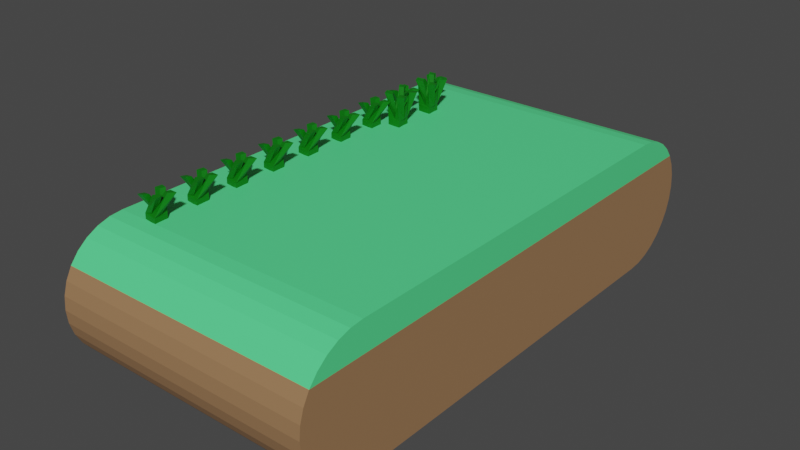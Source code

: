 # Source: plattform.blend  (saved by Blender 3.1.7; exported with 4.5.12 LTS)
import bpy
from mathutils import Matrix  # noqa: F401  (used for matrix-valued properties, if any)

bpy.ops.wm.read_factory_settings(use_empty=True)
scene = bpy.context.scene
scene.name = 'Scene'

# ---- collections
col_collection = bpy.data.collections.new('Collection'); scene.collection.children.link(col_collection)

# ---- materials (node trees are filled in below, after node groups)
mat_gras = bpy.data.materials.new('gras')
mat_gras.use_transparent_shadow = False
mat_dirt = bpy.data.materials.new('dirt')
mat_dirt.use_transparent_shadow = False
mat_plant = bpy.data.materials.new('plant')
mat_plant.use_transparent_shadow = False

# ---- material node trees
mat_gras.use_nodes = True; mat_gras.node_tree.nodes.clear()
_N = mat_gras.node_tree.nodes; _L = mat_gras.node_tree.links
n0 = _N.new('ShaderNodeBsdfPrincipled'); n0.name = 'Principled BSDF'; n0.location = (10, 300)
n0.distribution = 'GGX'
n0.subsurface_method = 'RANDOM_WALK_SKIN'
n0.inputs[0].default_value = (0.09277, 0.8, 0.2691, 1.0)
n0.inputs[3].default_value = 1.45
n0.inputs[27].default_value = (0.0, 0.0, 0.0, 1.0)
n0.inputs[28].default_value = 1.0
n1 = _N.new('ShaderNodeOutputMaterial'); n1.name = 'Material Output'; n1.location = (300, 300)
_L.new(n0.outputs[0], n1.inputs[0])
n1.is_active_output = True
mat_dirt.use_nodes = True; mat_dirt.node_tree.nodes.clear()
_N = mat_dirt.node_tree.nodes; _L = mat_dirt.node_tree.links
n0 = _N.new('ShaderNodeBsdfPrincipled'); n0.name = 'Principled BSDF'; n0.location = (10, 300)
n0.distribution = 'GGX'
n0.subsurface_method = 'RANDOM_WALK_SKIN'
n0.inputs[0].default_value = (0.3278, 0.1812, 0.0865, 1.0)
n0.inputs[3].default_value = 1.45
n0.inputs[27].default_value = (0.0, 0.0, 0.0, 1.0)
n0.inputs[28].default_value = 1.0
n1 = _N.new('ShaderNodeOutputMaterial'); n1.name = 'Material Output'; n1.location = (300, 300)
_L.new(n0.outputs[0], n1.inputs[0])
n1.is_active_output = True
mat_plant.use_nodes = True; mat_plant.node_tree.nodes.clear()
_N = mat_plant.node_tree.nodes; _L = mat_plant.node_tree.links
n0 = _N.new('ShaderNodeBsdfPrincipled'); n0.name = 'Principled BSDF'; n0.location = (10, 300)
n0.distribution = 'GGX'
n0.subsurface_method = 'RANDOM_WALK_SKIN'
n0.inputs[0].default_value = (0.0, 0.1734, 0.001952, 1.0)
n0.inputs[3].default_value = 1.45
n0.inputs[27].default_value = (0.0, 0.0, 0.0, 1.0)
n0.inputs[28].default_value = 1.0
n1 = _N.new('ShaderNodeOutputMaterial'); n1.name = 'Material Output'; n1.location = (300, 300)
_L.new(n0.outputs[0], n1.inputs[0])
n1.is_active_output = True

# ---- world
world_world = bpy.data.worlds.new('World'); scene.world = world_world
world_world.use_nodes = True; world_world.node_tree.nodes.clear()
_N = world_world.node_tree.nodes; _L = world_world.node_tree.links
n0 = _N.new('ShaderNodeOutputWorld'); n0.name = 'World Output'; n0.location = (300, 300)
n1 = _N.new('ShaderNodeBackground'); n1.name = 'Background'; n1.location = (10, 300)
n1.inputs[0].default_value = (0.05088, 0.05088, 0.05088, 1.0)
_L.new(n1.outputs[0], n0.inputs[0])
n0.is_active_output = True
world_world.color = (0.05088, 0.05088, 0.05088)
world_world.use_sun_shadow = False
world_world.sun_shadow_jitter_overblur = 0.0

# ---- meshes
me_cylinder = bpy.data.meshes.new('Cylinder')
me_cylinder.from_pydata([(-1.51e-07, 4.0, -3.0), (0.0, 4.0, 1.0), (0.1951, 3.981, -3.0), (0.1951, 3.981, 1.0), (0.3827, 3.924, -3.0), (0.3827, 3.924, 1.0), (0.5556, 3.831, -3.0), (0.5556, 3.831, 1.0), (0.7071, 3.707, -3.0), (0.7071, 3.707, 1.0), (0.8315, 3.556, -3.0), (0.8315, 3.556, 1.0), (0.9239, 3.383, -3.0), (0.9239, 3.383, 1.0), (0.9808, 3.195, -3.0), (0.9808, 3.195, 1.0), (1.0, 3.0, -3.0), (1.0, 3.0, 1.0), (-1.0, 3.0, -3.0), (-1.0, 3.0, 1.0), (-0.9808, 3.195, -3.0), (-0.9808, 3.195, 1.0), (-0.9239, 3.383, -3.0), (-0.9239, 3.383, 1.0), (-0.8315, 3.556, -3.0), (-0.8315, 3.556, 1.0), (-0.7071, 3.707, -3.0), (-0.7071, 3.707, 1.0), (-0.5556, 3.831, -3.0), (-0.5556, 3.831, 1.0), (-0.3827, 3.924, -3.0), (-0.3827, 3.924, 1.0), (-0.1951, 3.981, -3.0), (-0.1951, 3.981, 1.0), (1.0, -3.0, -3.0), (1.0, -3.0, 1.0), (0.9808, -3.195, -3.0), (0.9808, -3.195, 1.0), (0.9239, -3.383, -3.0), (0.9239, -3.383, 1.0), (0.8315, -3.556, -3.0), (0.8315, -3.556, 1.0), (0.7071, -3.707, -3.0), (0.7071, -3.707, 1.0), (0.5556, -3.831, -3.0), (0.5556, -3.831, 1.0), (0.3827, -3.924, -3.0), (0.3827, -3.924, 1.0), (0.1951, -3.981, -3.0), (0.1951, -3.981, 1.0), (-2.384e-07, -4.0, -3.0), (-8.742e-08, -4.0, 1.0), (-0.1951, -3.981, -3.0), (-0.1951, -3.981, 1.0), (-0.3827, -3.924, -3.0), (-0.3827, -3.924, 1.0), (-0.5556, -3.831, -3.0), (-0.5556, -3.831, 1.0), (-0.7071, -3.707, -3.0), (-0.7071, -3.707, 1.0), (-0.8315, -3.556, -3.0), (-0.8315, -3.556, 1.0), (-0.9239, -3.383, -3.0), (-0.9239, -3.383, 1.0), (-0.9808, -3.195, -3.0), (-0.9808, -3.195, 1.0), (-1.0, -3.0, -3.0), (-1.0, -3.0, 1.0), (-0.7071, 3.0, 1.0), (-0.7071, -3.0, 1.0), (-0.5556, 3.0, 1.0), (-0.5556, -3.0, 1.0)], [], [(0, 1, 3, 2), (2, 3, 5, 4), (4, 5, 7, 6), (6, 7, 9, 8), (8, 9, 11, 10), (10, 11, 13, 12), (12, 13, 15, 14), (14, 15, 17, 16), (18, 19, 21, 20), (20, 21, 23, 22), (22, 23, 25, 24), (24, 25, 27, 26), (26, 27, 29, 28), (28, 29, 31, 30), (3, 1, 33, 31, 29, 70, 17, 15, 13, 11, 9, 7, 5), (30, 31, 33, 32), (32, 33, 1, 0), (0, 2, 4, 6, 8, 10, 12, 14, 16, 18, 20, 22, 24, 26, 28, 30, 32), (34, 35, 37, 36), (36, 37, 39, 38), (38, 39, 41, 40), (40, 41, 43, 42), (42, 43, 45, 44), (44, 45, 47, 46), (46, 47, 49, 48), (48, 49, 51, 50), (50, 51, 53, 52), (52, 53, 55, 54), (54, 55, 57, 56), (56, 57, 59, 58), (58, 59, 61, 60), (60, 61, 63, 62), (62, 63, 65, 64), (64, 65, 67, 66), (35, 71, 57, 55, 53, 51, 49, 47, 45, 43, 41, 39, 37), (66, 34, 36, 38, 40, 42, 44, 46, 48, 50, 52, 54, 56, 58, 60, 62, 64), (17, 70, 71, 35), (17, 35, 34, 16), (16, 34, 66, 18), (18, 66, 67, 19), (59, 69, 67, 65, 63, 61), (68, 27, 25, 23, 21, 19), (69, 68, 19, 67), (57, 71, 69, 59), (70, 29, 27, 68), (71, 70, 68, 69)])
me_cylinder.polygons.foreach_set('material_index', [1, 1, 1, 1, 1, 1, 1, 1, 0, 0, 0, 0, 0, 1, 1, 1, 1, 1, 1, 1, 1, 1, 1, 1, 1, 1, 1, 1, 1, 0, 0, 0, 0, 0, 1, 1, 1, 1, 1, 0, 0, 0, 0, 0, 0, 0])
_uv = me_cylinder.uv_layers.new(name='UVMap')
_uv.uv.foreach_set('vector', [1.0, 0.5, 1.0, 1.0, 0.9688, 1.0, 0.9688, 0.5, 0.9688, 0.5, 0.9688, 1.0, 0.9375, 1.0, 0.9375, 0.5, 0.9375, 0.5, 0.9375, 1.0, 0.9062, 1.0, 0.9062, 0.5, 0.9062, 0.5, 0.9062, 1.0, 0.875, 1.0, 0.875, 0.5, 0.875, 0.5, 0.875, 1.0, 0.8438, 1.0, 0.8438, 0.5, 0.8438, 0.5, 0.8438, 1.0, 0.8125, 1.0, 0.8125, 0.5, 0.8125, 0.5, 0.8125, 1.0, 0.7812, 1.0, 0.7812, 0.5, 0.7812, 0.5, 0.7812, 1.0, 0.75, 1.0, 0.75, 0.5, 0.25, 0.5, 0.25, 1.0, 0.2188, 1.0, 0.2188, 0.5, 0.2188, 0.5, 0.2188, 1.0, 0.1875, 1.0, 0.1875, 0.5, 0.1875, 0.5, 0.1875, 1.0, 0.1562, 1.0, 0.1562, 0.5, 0.1562, 0.5, 0.1562, 1.0, 0.125, 1.0, 0.125, 0.5, 0.125, 0.5, 0.125, 1.0, 0.09375, 1.0, 0.09375, 0.5, 0.09375, 0.5, 0.09375, 1.0, 0.0625, 1.0, 0.0625, 0.5, 0.2968, 0.4854, 0.25, 0.49, 0.2032, 0.4854, 0.1582, 0.4717, 0.1167, 0.4496, 0.1167, 0.25, 0.49, 0.25, 0.4854, 0.2968, 0.4717, 0.3418, 0.4496, 0.3833, 0.4197, 0.4197, 0.3833, 0.4496, 0.3418, 0.4717, 0.0625, 0.5, 0.0625, 1.0, 0.03125, 1.0, 0.03125, 0.5, 0.03125, 0.5, 0.03125, 1.0, 0.0, 1.0, 0.0, 0.5, 0.75, 0.49, 0.7968, 0.4854, 0.8418, 0.4717, 0.8833, 0.4496, 0.9197, 0.4197, 0.9496, 0.3833, 0.9717, 0.3418, 0.9854, 0.2968, 0.99, 0.25, 0.51, 0.25, 0.5146, 0.2968, 0.5283, 0.3418, 0.5504, 0.3833, 0.5803, 0.4197, 0.6167, 0.4496, 0.6582, 0.4717, 0.7032, 0.4854, 0.0, 0.0, 0.49, 0.25, 0.4854, 0.2032, 0.7188, 0.5, 0.7188, 0.5, 0.7188, 1.0, 0.6875, 1.0, 0.6875, 0.5, 0.6875, 0.5, 0.6875, 1.0, 0.6562, 1.0, 0.6562, 0.5, 0.6562, 0.5, 0.6562, 1.0, 0.625, 1.0, 0.625, 0.5, 0.625, 0.5, 0.625, 1.0, 0.5938, 1.0, 0.5938, 0.5, 0.5938, 0.5, 0.5938, 1.0, 0.5625, 1.0, 0.5625, 0.5, 0.5625, 0.5, 0.5625, 1.0, 0.5312, 1.0, 0.5312, 0.5, 0.5312, 0.5, 0.5312, 1.0, 0.5, 1.0, 0.5, 0.5, 0.5, 0.5, 0.5, 1.0, 0.4688, 1.0, 0.4688, 0.5, 0.4688, 0.5, 0.4688, 1.0, 0.4375, 1.0, 0.4375, 0.5, 0.4375, 0.5, 0.4375, 1.0, 0.4062, 1.0, 0.4062, 0.5, 0.4062, 0.5, 0.4062, 1.0, 0.375, 1.0, 0.375, 0.5, 0.375, 0.5, 0.375, 1.0, 0.3438, 1.0, 0.3438, 0.5, 0.3438, 0.5, 0.3438, 1.0, 0.3125, 1.0, 0.3125, 0.5, 0.3125, 0.5, 0.3125, 1.0, 0.2812, 1.0, 0.2812, 0.5, 0.2812, 0.5, 0.2812, 1.0, 0.25, 1.0, 0.25, 0.5, 0.49, 0.25, 0.1167, 0.25, 0.1167, 0.05045, 0.1582, 0.02827, 0.2032, 0.01461, 0.25, 0.01, 0.2968, 0.01461, 0.3418, 0.02827, 0.3833, 0.05045, 0.4197, 0.08029, 0.4496, 0.1167, 0.4717, 0.1582, 0.4854, 0.2032, 0.51, 0.25, 0.99, 0.25, 0.9854, 0.2032, 0.9717, 0.1582, 0.9496, 0.1167, 0.9197, 0.08029, 0.8833, 0.05045, 0.8418, 0.02827, 0.7968, 0.01461, 0.75, 0.01, 0.7032, 0.01461, 0.6582, 0.02827, 0.6167, 0.05045, 0.5803, 0.08029, 0.5504, 0.1167, 0.5283, 0.1582, 0.5146, 0.2032, 0.49, 0.25, 0.1167, 0.25, 0.1167, 0.25, 0.49, 0.25, 0.49, 0.25, 0.49, 0.25, 0.0, 0.0, 0.75, 0.5, 0.75, 0.5, 0.0, 0.0, 0.51, 0.25, 0.51, 0.25, 0.51, 0.25, 0.51, 0.25, 0.25, 1.0, 0.01, 0.25, 0.08029, 0.08029, 0.08029, 0.25, 0.01, 0.25, 0.01461, 0.2032, 0.02827, 0.1582, 0.05045, 0.1167, 0.08029, 0.25, 0.08029, 0.4197, 0.05045, 0.3833, 0.02827, 0.3418, 0.01461, 0.2968, 0.01, 0.25, 0.08029, 0.25, 0.08029, 0.25, 0.01, 0.25, 0.01, 0.25, 0.1167, 0.05045, 0.1167, 0.25, 0.08029, 0.25, 0.08029, 0.08029, 0.1167, 0.25, 0.1167, 0.4496, 0.08029, 0.4197, 0.08029, 0.25, 0.1167, 0.25, 0.1167, 0.25, 0.08029, 0.25, 0.08029, 0.25])
me_cylinder.materials.append(mat_gras)
me_cylinder.materials.append(mat_dirt)
me_cylinder.materials.append(mat_plant)
me_cylinder.use_remesh_fix_poles = True
me_cylinder.use_remesh_preserve_attributes = False
me_cylinder.update()
me_cylinder_003 = bpy.data.meshes.new('Cylinder.003')
me_cylinder_003.from_pydata([(-0.8753, 2.341, -2.565), (-1.082, 2.351, -2.569), (-0.8753, 2.541, -2.565), (-1.079, 2.539, -2.569), (-0.8753, 2.341, -2.365), (-1.076, 2.324, -2.364), (-0.8753, 2.541, -2.365), (-1.072, 2.535, -2.374), (-1.096, 2.449, -2.552), (-1.058, 2.558, -2.463), (-1.078, 2.433, -2.383), (-1.089, 2.365, -2.469), (-1.079, 2.441, -2.46), (-1.378, 2.421, -2.34), (-1.395, 2.332, -2.361), (-1.381, 2.3, -2.267), (-1.389, 2.4, -2.266), (-1.377, 2.588, -2.336), (-1.377, 2.513, -2.356), (-1.388, 2.492, -2.281), (-1.375, 2.59, -2.225), (-1.369, 2.631, -2.549), (-1.355, 2.546, -2.586), (-1.376, 2.532, -2.47), (-1.375, 2.607, -2.45), (-1.348, 2.373, -2.572), (-1.369, 2.265, -2.57), (-1.385, 2.269, -2.478), (-1.369, 2.358, -2.456)], [], [(0, 1, 8, 3, 2), (2, 3, 9, 7, 6), (6, 7, 10, 5, 4), (4, 5, 11, 1, 0), (2, 6, 4, 0), (13, 14, 15, 16), (8, 14, 13, 12), (1, 15, 14, 8), (11, 16, 15, 1), (12, 13, 16, 11), (17, 18, 19, 20), (12, 18, 17, 10), (11, 19, 18, 12), (5, 20, 19, 11), (10, 17, 20, 5), (21, 22, 23, 24), (9, 22, 21, 7), (12, 23, 22, 9), (10, 24, 23, 12), (7, 21, 24, 10), (25, 26, 27, 28), (3, 26, 25, 9), (8, 27, 26, 3), (12, 28, 27, 8), (9, 25, 28, 12)])
me_cylinder_003.polygons.foreach_set('material_index', [2, 2, 2, 2, 2, 2, 2, 2, 2, 2, 2, 2, 2, 2, 2, 2, 2, 2, 2, 2, 2, 2, 2, 2, 2])
_uv = me_cylinder_003.uv_layers.new(name='UVMap')
_uv.uv.foreach_set('vector', [0.375, 0.0, 0.625, 0.0, 0.625, 0.125, 0.625, 0.25, 0.375, 0.25, 0.375, 0.25, 0.625, 0.25, 0.625, 0.375, 0.625, 0.5, 0.375, 0.5, 0.375, 0.5, 0.625, 0.5, 0.625, 0.625, 0.625, 0.75, 0.375, 0.75, 0.375, 0.75, 0.625, 0.75, 0.625, 0.875, 0.625, 1.0, 0.375, 1.0, 0.125, 0.5, 0.375, 0.5, 0.375, 0.75, 0.125, 0.75, 0.75, 0.625, 0.875, 0.625, 0.875, 0.75, 0.75, 0.75, 0.875, 0.625, 0.875, 0.625, 0.75, 0.625, 0.75, 0.625, 0.875, 0.75, 0.875, 0.75, 0.875, 0.625, 0.875, 0.625, 0.75, 0.75, 0.75, 0.75, 0.875, 0.75, 0.875, 0.75, 0.75, 0.625, 0.75, 0.625, 0.75, 0.75, 0.75, 0.75, 0.625, 0.625, 0.75, 0.625, 0.75, 0.75, 0.625, 0.75, 0.75, 0.625, 0.75, 0.625, 0.625, 0.625, 0.625, 0.625, 0.75, 0.75, 0.75, 0.75, 0.75, 0.625, 0.75, 0.625, 0.625, 0.75, 0.625, 0.75, 0.75, 0.75, 0.75, 0.75, 0.625, 0.625, 0.625, 0.625, 0.625, 0.75, 0.625, 0.75, 0.625, 0.5, 0.75, 0.5, 0.75, 0.625, 0.625, 0.625, 0.75, 0.5, 0.75, 0.5, 0.625, 0.5, 0.625, 0.5, 0.75, 0.625, 0.75, 0.625, 0.75, 0.5, 0.75, 0.5, 0.625, 0.625, 0.625, 0.625, 0.75, 0.625, 0.75, 0.625, 0.625, 0.5, 0.625, 0.5, 0.625, 0.625, 0.625, 0.625, 0.75, 0.5, 0.875, 0.5, 0.875, 0.625, 0.75, 0.625, 0.875, 0.5, 0.875, 0.5, 0.75, 0.5, 0.75, 0.5, 0.875, 0.625, 0.875, 0.625, 0.875, 0.5, 0.875, 0.5, 0.75, 0.625, 0.75, 0.625, 0.875, 0.625, 0.875, 0.625, 0.75, 0.5, 0.75, 0.5, 0.75, 0.625, 0.75, 0.625])
me_cylinder_003.materials.append(mat_gras)
me_cylinder_003.materials.append(mat_dirt)
me_cylinder_003.materials.append(mat_plant)
me_cylinder_003.use_remesh_fix_poles = True
me_cylinder_003.use_remesh_preserve_attributes = False
me_cylinder_003.update()
me_cylinder_004 = bpy.data.meshes.new('Cylinder.004')
me_cylinder_004.from_pydata([(0.2525, -0.1045, -0.1166), (0.03673, -0.0936, -0.1278), (0.2525, 0.09547, -0.1166), (0.062, 0.1061, -0.108), (0.2525, -0.1045, 0.08341), (0.05816, -0.1122, 0.09261), (0.2525, 0.09547, 0.08341), (0.04724, 0.1072, 0.06682), (0.04553, 0.01052, -0.105), (0.05522, 0.09676, -0.01181), (0.04178, 0.001982, 0.09692), (0.03803, -0.09618, -0.004356), (0.05727, 0.01661, -0.02682), (-0.3387, -0.1093, -0.03308), (-0.3504, -0.04228, -0.07368), (-0.3592, -0.0687, -0.177), (-0.3579, -0.1801, -0.1237), (-0.3581, -0.165, 0.2324), (-0.3426, -0.04785, 0.1898), (-0.3618, -0.1186, 0.09913), (-0.3417, -0.2124, 0.1285), (-0.3555, 0.1315, 0.2233), (-0.3475, 0.197, 0.1787), (-0.3455, 0.1744, 0.1003), (-0.361, 0.05728, 0.1429), (-0.3433, 0.2089, -0.08271), (-0.3366, 0.299, -0.1176), (-0.353, 0.2533, -0.2016), (-0.3413, 0.1863, -0.161)], [], [(4, 5, 11, 1, 0), (6, 7, 10, 5, 4), (2, 3, 9, 7, 6), (0, 1, 8, 3, 2), (2, 6, 4, 0), (13, 14, 15, 16), (8, 14, 13, 12), (1, 15, 14, 8), (11, 16, 15, 1), (12, 13, 16, 11), (17, 18, 19, 20), (12, 18, 17, 10), (11, 19, 18, 12), (5, 20, 19, 11), (10, 17, 20, 5), (21, 22, 23, 24), (9, 22, 21, 7), (12, 23, 22, 9), (10, 24, 23, 12), (7, 21, 24, 10), (25, 26, 27, 28), (3, 26, 25, 9), (8, 27, 26, 3), (12, 28, 27, 8), (9, 25, 28, 12)])
me_cylinder_004.polygons.foreach_set('material_index', [2, 2, 2, 2, 2, 2, 2, 2, 2, 2, 2, 2, 2, 2, 2, 2, 2, 2, 2, 2, 2, 2, 2, 2, 2])
_uv = me_cylinder_004.uv_layers.new(name='UVMap')
_uv.uv.foreach_set('vector', [0.375, 0.0, 0.625, 0.0, 0.625, 0.125, 0.625, 0.25, 0.375, 0.25, 0.375, 0.25, 0.625, 0.25, 0.625, 0.375, 0.625, 0.5, 0.375, 0.5, 0.375, 0.5, 0.625, 0.5, 0.625, 0.625, 0.625, 0.75, 0.375, 0.75, 0.375, 0.75, 0.625, 0.75, 0.625, 0.875, 0.625, 1.0, 0.375, 1.0, 0.125, 0.5, 0.375, 0.5, 0.375, 0.75, 0.125, 0.75, 0.75, 0.625, 0.875, 0.625, 0.875, 0.75, 0.75, 0.75, 0.875, 0.625, 0.875, 0.625, 0.75, 0.625, 0.75, 0.625, 0.875, 0.75, 0.875, 0.75, 0.875, 0.625, 0.875, 0.625, 0.75, 0.75, 0.75, 0.75, 0.875, 0.75, 0.875, 0.75, 0.75, 0.625, 0.75, 0.625, 0.75, 0.75, 0.75, 0.75, 0.625, 0.625, 0.75, 0.625, 0.75, 0.75, 0.625, 0.75, 0.75, 0.625, 0.75, 0.625, 0.625, 0.625, 0.625, 0.625, 0.75, 0.75, 0.75, 0.75, 0.75, 0.625, 0.75, 0.625, 0.625, 0.75, 0.625, 0.75, 0.75, 0.75, 0.75, 0.75, 0.625, 0.625, 0.625, 0.625, 0.625, 0.75, 0.625, 0.75, 0.625, 0.5, 0.75, 0.5, 0.75, 0.625, 0.625, 0.625, 0.75, 0.5, 0.75, 0.5, 0.625, 0.5, 0.625, 0.5, 0.75, 0.625, 0.75, 0.625, 0.75, 0.5, 0.75, 0.5, 0.625, 0.625, 0.625, 0.625, 0.75, 0.625, 0.75, 0.625, 0.625, 0.5, 0.625, 0.5, 0.625, 0.625, 0.625, 0.625, 0.75, 0.5, 0.875, 0.5, 0.875, 0.625, 0.75, 0.625, 0.875, 0.5, 0.875, 0.5, 0.75, 0.5, 0.75, 0.5, 0.875, 0.625, 0.875, 0.625, 0.875, 0.5, 0.875, 0.5, 0.75, 0.625, 0.75, 0.625, 0.875, 0.625, 0.875, 0.625, 0.75, 0.5, 0.75, 0.5, 0.75, 0.625, 0.75, 0.625])
me_cylinder_004.materials.append(mat_gras)
me_cylinder_004.materials.append(mat_dirt)
me_cylinder_004.materials.append(mat_plant)
me_cylinder_004.use_remesh_fix_poles = True
me_cylinder_004.use_remesh_preserve_attributes = False
me_cylinder_004.update()

# ---- objects
ob_cylinder = bpy.data.objects.new('Cylinder', me_cylinder)
ob_plant_1 = bpy.data.objects.new('plant 1', me_cylinder_003)
ob_plant_2 = bpy.data.objects.new('Plant 2', me_cylinder_004)

# ---- transforms, parenting, visibility, modifiers, constraints
ob_cylinder.location = (1.036, 0.0, 0.0)
ob_cylinder.rotation_euler = (-0.0, 1.571, 0.0)
ob_plant_1.location = (1.036, 0.0, 0.0)
ob_plant_1.rotation_euler = (-0.0, 1.571, 0.0)
_m = ob_plant_1.modifiers.new('Array', 'ARRAY')
_m.count = 9
_m.use_constant_offset = True
_m.constant_offset_displace = (0.0, -0.3, 0.0)
_m.relative_offset_displace = (0.0, -1.0, 0.0)
ob_plant_2.location = (-1.129, 2.092, 1.152)
ob_plant_2.rotation_euler = (0.0, 1.571, 0.0)
_m = ob_plant_2.modifiers.new('Array', 'ARRAY')
_m.use_constant_offset = True
_m.constant_offset_displace = (0.0, -0.2, 0.0)
_m.relative_offset_displace = (0.0, -1.0, 0.0)

# ---- collection membership
col_collection.objects.link(ob_cylinder)
col_collection.objects.link(ob_plant_1)
col_collection.objects.link(ob_plant_2)

# ---- scene / render settings (as saved in the file)
scene.frame_start = 1; scene.frame_end = 250; scene.frame_set(1)
scene.render.engine = 'BLENDER_EEVEE_NEXT'
scene.cycles.sampling_pattern = 'TABULATED_SOBOL'
scene.cycles.use_light_tree = False
scene.view_settings.view_transform = 'Filmic'
bpy.context.view_layer.update()

# ---- added for rendering (the .blend has no active camera and no usable light): camera, sun
cam_auto = bpy.data.cameras.new('AutoCamera')
cam_auto.lens = 50.0
cam_auto.sensor_width = 36.0
cam_auto.clip_end = 1000.0
ob_auto_camera = bpy.data.objects.new('AutoCamera', cam_auto)
scene.collection.objects.link(ob_auto_camera)
ob_auto_camera.location = (8.63187, -10.3155, 7.13412)
ob_auto_camera.rotation_euler = (1.09748, -7.21219e-08, 0.694738)
scene.camera = ob_auto_camera
light_auto_sun = bpy.data.lights.new('AutoSun', 'SUN')
light_auto_sun.energy = 3.0
light_auto_sun.angle = 0.0523599
ob_auto_sun = bpy.data.objects.new('AutoSun', light_auto_sun)
scene.collection.objects.link(ob_auto_sun)
ob_auto_sun.rotation_euler = (0.872665, 0.174533, 0.523599)
bpy.context.view_layer.update()
